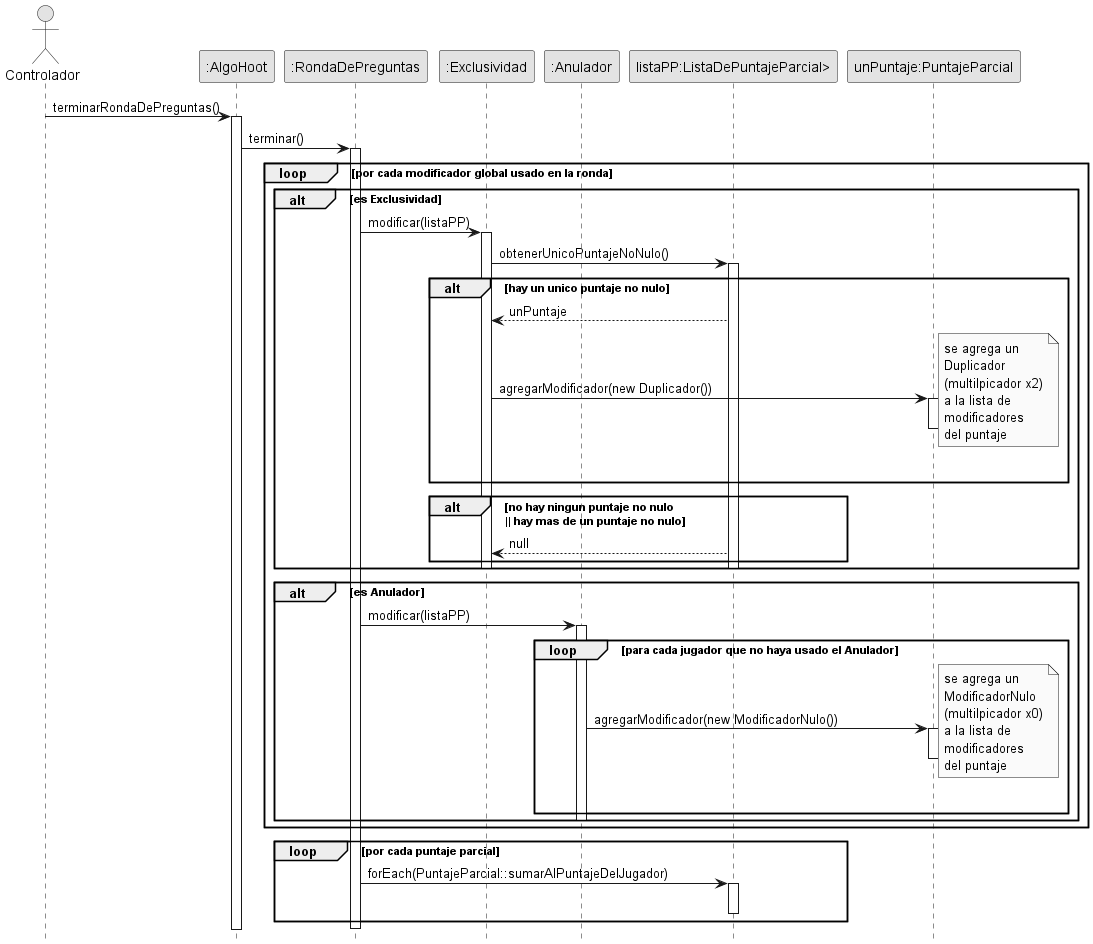

The diagram above was rendered by PlantUML. Its source (embedded in the PNG):
@startuml terminarRondaDePreguntas
skinparam monochrome true
hide footbox
skinparam classAttributeIconSize 0


actor "Controlador" as test
participant ":AlgoHoot" as ah
participant ":RondaDePreguntas" as r
participant ":Exclusividad" as ex
participant ":Anulador" as an
participant "listaPP:ListaDePuntajeParcial>" as pp
participant "unPuntaje:PuntajeParcial" as uP


test -> ah: terminarRondaDePreguntas()
activate ah
ah -> r: terminar()
activate r
    loop por cada modificador global usado en la ronda
        alt es Exclusividad
        r -> ex: modificar(listaPP)
        activate ex
            ex -> pp: obtenerUnicoPuntajeNoNulo()
            activate pp
                alt hay un unico puntaje no nulo
                    ex <-- pp: unPuntaje

                    ex -> uP: agregarModificador(new Duplicador())

                    note right
                        se agrega un
                        Duplicador
                        (multilpicador x2)
                        a la lista de
                        modificadores
                        del puntaje
                    endnote
                    activate uP
                    deactivate uP
                end
                alt no hay ningun puntaje no nulo \n|| hay mas de un puntaje no nulo
                    ex <-- pp: null
                end
            deactivate pp
        deactivate ex

        end
        alt es Anulador
        r -> an: modificar(listaPP)
        activate an
            loop para cada jugador que no haya usado el Anulador
                an -> uP: agregarModificador(new ModificadorNulo())
                note right
                    se agrega un
                    ModificadorNulo
                    (multilpicador x0)
                    a la lista de
                    modificadores
                    del puntaje
                endnote
                activate uP
                deactivate uP
            end
        deactivate an
        end
    end
    loop por cada puntaje parcial
        r -> pp: forEach(PuntajeParcial::sumarAlPuntajeDelJugador)
        activate pp
        deactivate pp
    end
deactivate r
@enduml